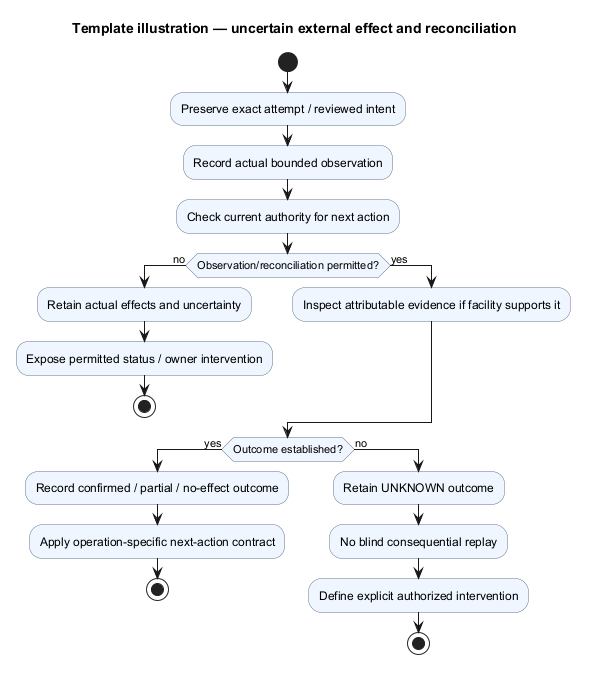

The diagram above was rendered by PlantUML. Its source (embedded in the PNG):
@startuml
' OWNER-MVP-2026-11-04 review: Reference / reusable template. Illustrative contract/model/pattern, not a product release commitment.
title Template illustration — uncertain external effect and reconciliation
skinparam backgroundColor white
skinparam defaultFontName Arial
skinparam shadowing false
skinparam activityBackgroundColor #EFF6FF
skinparam activityBorderColor #64748B
start
:Preserve exact attempt / reviewed intent;
:Record actual bounded observation;
:Check current authority for next action;
if (Observation/reconciliation permitted?) then (no)
 :Retain actual effects and uncertainty;
 :Expose permitted status / owner intervention;
 stop
else (yes)
 :Inspect attributable evidence if facility supports it;
endif
if (Outcome established?) then (yes)
 :Record confirmed / partial / no-effect outcome;
 :Apply operation-specific next-action contract;
 stop
else (no)
 :Retain UNKNOWN outcome;
 :No blind consequential replay;
 :Define explicit authorized intervention;
 stop
endif
@enduml